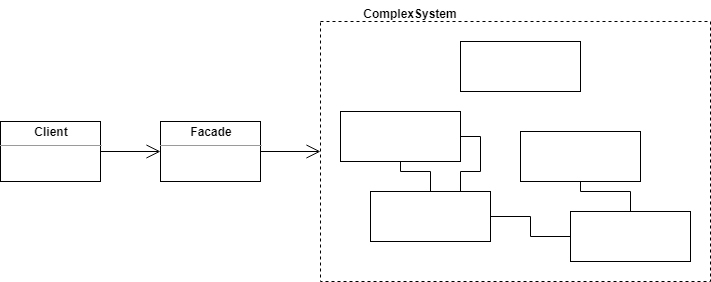

The diagram above was exported from draw.io. Its source (the exported page's mxGraphModel, read from the mxfile embedded in the PNG):
<mxGraphModel dx="1024" dy="534" grid="1" gridSize="10" guides="1" tooltips="1" connect="1" arrows="1" fold="1" page="1" pageScale="1" pageWidth="827" pageHeight="1169" math="0" shadow="0">
  <root>
    <mxCell id="0" />
    <mxCell id="1" parent="0" />
    <mxCell id="2" value="&lt;p style=&quot;margin: 0px ; margin-top: 4px ; text-align: center&quot;&gt;&lt;b&gt;Client&lt;/b&gt;&lt;/p&gt;&lt;hr size=&quot;1&quot;&gt;&lt;div style=&quot;height: 2px&quot;&gt;&lt;/div&gt;" style="verticalAlign=top;align=left;overflow=fill;fontSize=12;fontFamily=Helvetica;html=1;" vertex="1" parent="1">
      <mxGeometry x="70" y="360" width="100" height="60" as="geometry" />
    </mxCell>
    <mxCell id="3" value="&lt;p style=&quot;margin: 0px ; margin-top: 4px ; text-align: center&quot;&gt;&lt;b&gt;Facade&lt;/b&gt;&lt;/p&gt;&lt;hr size=&quot;1&quot;&gt;&lt;div style=&quot;height: 2px&quot;&gt;&lt;/div&gt;" style="verticalAlign=top;align=left;overflow=fill;fontSize=12;fontFamily=Helvetica;html=1;" vertex="1" parent="1">
      <mxGeometry x="230" y="360" width="100" height="60" as="geometry" />
    </mxCell>
    <mxCell id="4" value="" style="verticalAlign=top;align=left;overflow=fill;fontSize=12;fontFamily=Helvetica;html=1;" vertex="1" parent="1">
      <mxGeometry x="410" y="350" width="120" height="50" as="geometry" />
    </mxCell>
    <mxCell id="5" value="" style="verticalAlign=top;align=left;overflow=fill;fontSize=12;fontFamily=Helvetica;html=1;" vertex="1" parent="1">
      <mxGeometry x="530" y="280" width="120" height="50" as="geometry" />
    </mxCell>
    <mxCell id="6" style="edgeStyle=orthogonalEdgeStyle;rounded=0;orthogonalLoop=1;jettySize=auto;html=1;exitX=0.5;exitY=0;exitDx=0;exitDy=0;entryX=0.5;entryY=1;entryDx=0;entryDy=0;endArrow=none;endFill=0;" edge="1" source="8" target="9" parent="1">
      <mxGeometry relative="1" as="geometry" />
    </mxCell>
    <mxCell id="7" style="edgeStyle=orthogonalEdgeStyle;rounded=0;orthogonalLoop=1;jettySize=auto;html=1;exitX=0;exitY=0.5;exitDx=0;exitDy=0;entryX=1;entryY=0.5;entryDx=0;entryDy=0;endArrow=none;endFill=0;" edge="1" source="8" target="12" parent="1">
      <mxGeometry relative="1" as="geometry" />
    </mxCell>
    <mxCell id="8" value="" style="verticalAlign=top;align=left;overflow=fill;fontSize=12;fontFamily=Helvetica;html=1;" vertex="1" parent="1">
      <mxGeometry x="640" y="450" width="120" height="50" as="geometry" />
    </mxCell>
    <mxCell id="9" value="" style="verticalAlign=top;align=left;overflow=fill;fontSize=12;fontFamily=Helvetica;html=1;" vertex="1" parent="1">
      <mxGeometry x="590" y="370" width="120" height="50" as="geometry" />
    </mxCell>
    <mxCell id="10" style="edgeStyle=orthogonalEdgeStyle;rounded=0;orthogonalLoop=1;jettySize=auto;html=1;exitX=0.5;exitY=0;exitDx=0;exitDy=0;entryX=0.5;entryY=1;entryDx=0;entryDy=0;endArrow=none;endFill=0;" edge="1" source="12" target="4" parent="1">
      <mxGeometry relative="1" as="geometry" />
    </mxCell>
    <mxCell id="11" style="edgeStyle=orthogonalEdgeStyle;rounded=0;orthogonalLoop=1;jettySize=auto;html=1;exitX=0.75;exitY=0;exitDx=0;exitDy=0;entryX=1;entryY=0.5;entryDx=0;entryDy=0;endArrow=none;endFill=0;" edge="1" source="12" target="4" parent="1">
      <mxGeometry relative="1" as="geometry" />
    </mxCell>
    <mxCell id="12" value="" style="verticalAlign=top;align=left;overflow=fill;fontSize=12;fontFamily=Helvetica;html=1;" vertex="1" parent="1">
      <mxGeometry x="440" y="430" width="120" height="50" as="geometry" />
    </mxCell>
    <mxCell id="13" value="" style="html=1;fillColor=none;dashed=1;" vertex="1" parent="1">
      <mxGeometry x="390" y="260" width="390" height="260" as="geometry" />
    </mxCell>
    <mxCell id="14" value="ComplexSystem" style="text;align=center;fontStyle=1;verticalAlign=middle;spacingLeft=3;spacingRight=3;strokeColor=none;rotatable=0;points=[[0,0.5],[1,0.5]];portConstraint=eastwest;dashed=1;fillColor=none;" vertex="1" parent="1">
      <mxGeometry x="420" y="239" width="120" height="26" as="geometry" />
    </mxCell>
    <mxCell id="15" value="" style="endArrow=open;endFill=1;endSize=12;html=1;entryX=0;entryY=0.5;entryDx=0;entryDy=0;exitX=1;exitY=0.5;exitDx=0;exitDy=0;" edge="1" source="3" target="13" parent="1">
      <mxGeometry width="160" relative="1" as="geometry">
        <mxPoint x="80" y="540" as="sourcePoint" />
        <mxPoint x="240" y="540" as="targetPoint" />
      </mxGeometry>
    </mxCell>
    <mxCell id="16" value="" style="endArrow=open;endFill=1;endSize=12;html=1;entryX=0;entryY=0.5;entryDx=0;entryDy=0;exitX=1;exitY=0.5;exitDx=0;exitDy=0;" edge="1" source="2" target="3" parent="1">
      <mxGeometry width="160" relative="1" as="geometry">
        <mxPoint x="90" y="540" as="sourcePoint" />
        <mxPoint x="250" y="540" as="targetPoint" />
      </mxGeometry>
    </mxCell>
  </root>
</mxGraphModel>